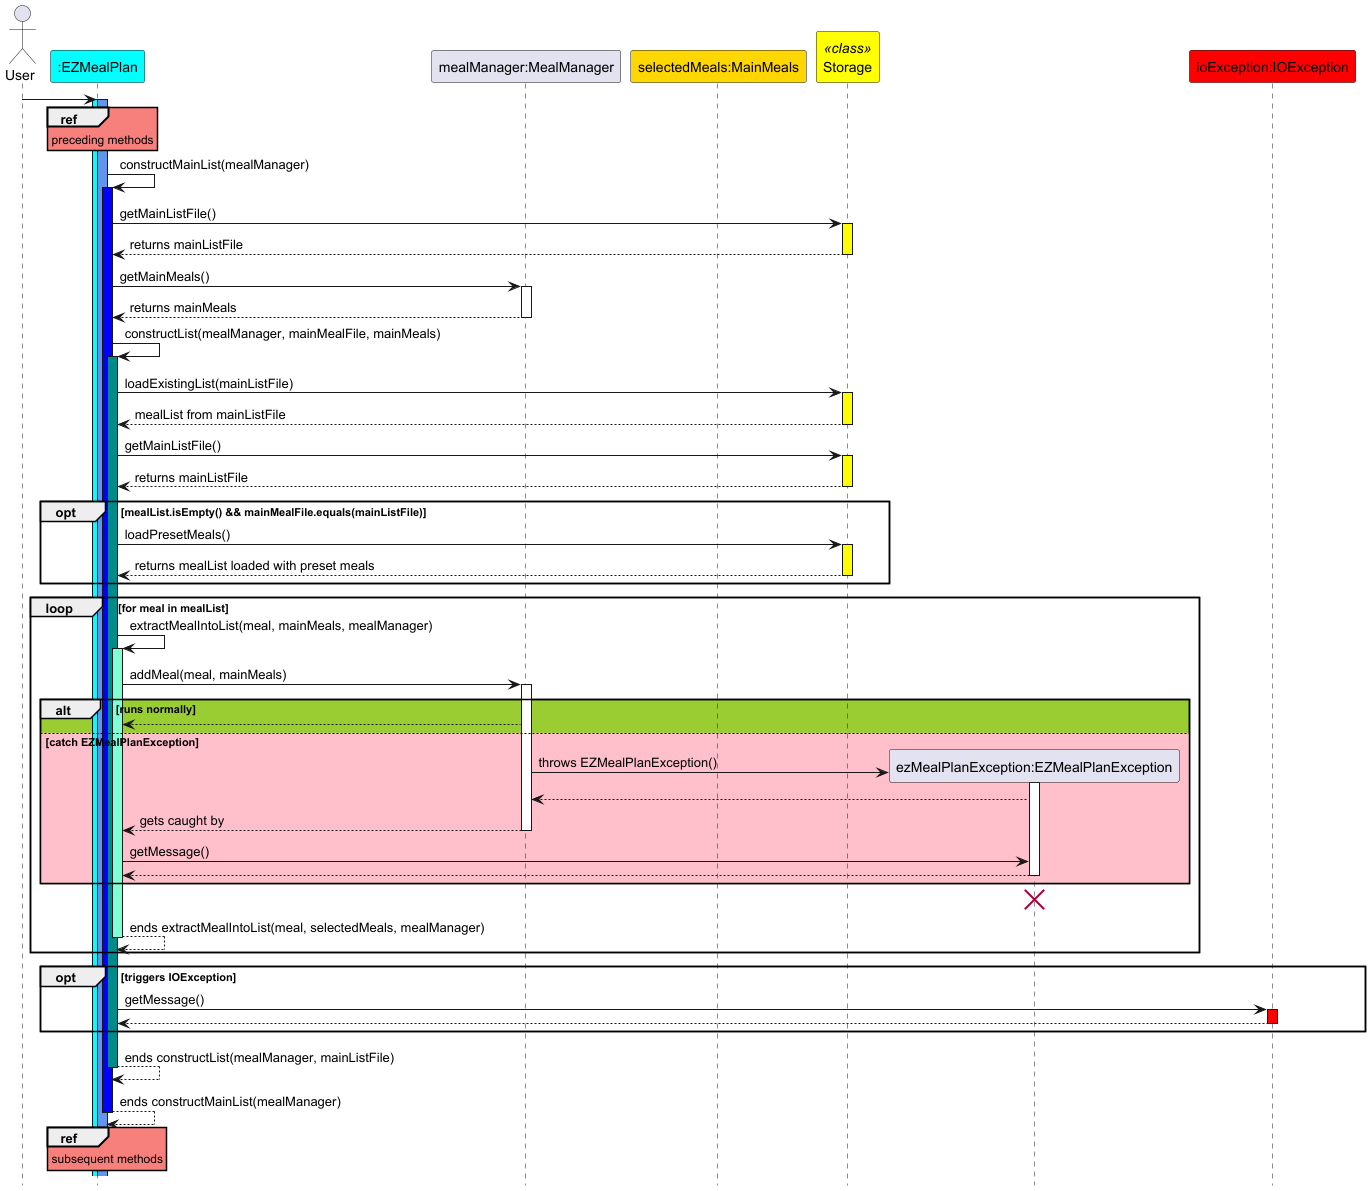

The diagram above was rendered by PlantUML. Its source (embedded in the PNG):
@startuml
hide footbox
skinparam sequenceReferenceBackgroundColor #f7807c

actor User
participant ":EZMealPlan" as EZMealPlan #Cyan
participant "mealManager:MealManager" as MealManager
participant "selectedMeals:MainMeals" as MainMeals #gold
participant "Storage" as Storage <<class>> #Yellow
participant "ezMealPlanException:EZMealPlanException" as EZMealPlanException
participant "ioException:IOException" as IOException #red

User -> EZMealPlan
activate EZMealPlan #Cyan
ref over EZMealPlan
preceding methods
end
activate EZMealPlan #cornflowerblue
EZMealPlan -> EZMealPlan : constructMainList(mealManager)
activate EZMealPlan #blue
EZMealPlan -> Storage : getMainListFile()
activate Storage #yellow
Storage --> EZMealPlan : returns mainListFile
deactivate Storage #yellow
EZMealPlan -> MealManager : getMainMeals()
activate MealManager
MealManager --> EZMealPlan : returns mainMeals
deactivate MealManager
EZMealPlan -> EZMealPlan : constructList(mealManager, mainMealFile, mainMeals)
activate EZMealPlan #Darkcyan
EZMealPlan -> Storage : loadExistingList(mainListFile)
activate Storage #yellow
Storage --> EZMealPlan : mealList from mainListFile
deactivate Storage
EZMealPlan -> Storage : getMainListFile()
activate Storage #yellow
Storage --> EZMealPlan : returns mainListFile
deactivate Storage
opt mealList.isEmpty() && mainMealFile.equals(mainListFile)
EZMealPlan -> Storage : loadPresetMeals()
activate Storage #yellow
Storage --> EZMealPlan : returns mealList loaded with preset meals
deactivate Storage
end opt
loop for meal in mealList
EZMealPlan -> EZMealPlan : extractMealIntoList(meal, mainMeals, mealManager)
activate EZMealPlan #aquamarine
EZMealPlan -> MealManager : addMeal(meal, mainMeals)
activate MealManager
alt #yellowgreen runs normally
MealManager --> EZMealPlan
else #pink catch EZMealPlanException
create EZMealPlanException
MealManager -> EZMealPlanException : throws EZMealPlanException()
activate EZMealPlanException
EZMealPlanException --> MealManager
MealManager --> EZMealPlan : gets caught by
deactivate MealManager
EZMealPlan -> EZMealPlanException : getMessage()
EZMealPlanException --> EZMealPlan
deactivate EZMealPlanException
end alt
destroy EZMealPlanException
deactivate MealManager
EZMealPlan --> EZMealPlan : ends extractMealIntoList(meal, selectedMeals, mealManager)
deactivate EZMealPlan
end loop
opt triggers IOException
EZMealPlan -> IOException : getMessage()
activate IOException #red
IOException --> EZMealPlan
deactivate IOException
end opt
EZMealPlan --> EZMealPlan : ends constructList(mealManager, mainListFile)
deactivate EZMealPlan
EZMealPlan --> EZMealPlan : ends constructMainList(mealManager)
deactivate EZMealPlan
ref over EZMealPlan
subsequent methods
end
@enduml